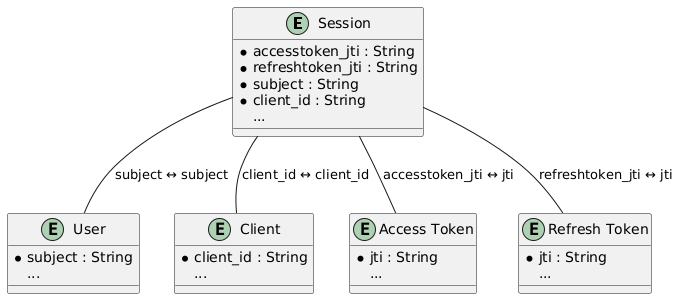

The diagram above was rendered by PlantUML. Its source (embedded in the PNG):
@startuml "pdp-db-entity-relation"

entity "Session" as Session {
  * accesstoken_jti : String
  * refreshtoken_jti : String
  * subject : String
  * client_id : String
  ...
}

entity "User" as User {
  * subject : String
  ...
}

entity "Client" as Client {
  * client_id : String
  ...
}

entity "Access Token" as AccessToken {
  * jti : String
  ...
}

entity "Refresh Token" as RefreshToken {
  * jti : String
  ...
}

Session -- AccessToken : "accesstoken_jti ↔ jti"
Session -- RefreshToken : "refreshtoken_jti ↔ jti"
Session -- User : "subject ↔ subject"
Session -- Client : "client_id ↔ client_id"
@enduml